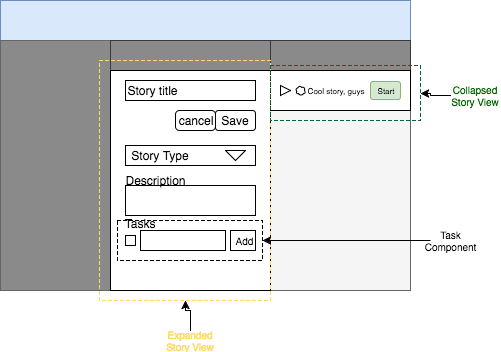

The diagram above was exported from draw.io. Its source (the exported page's mxGraphModel, read from the mxfile embedded in the PNG):
<mxGraphModel dx="616" dy="407" grid="1" gridSize="10" guides="1" tooltips="1" connect="1" arrows="1" fold="1" page="1" pageScale="1" pageWidth="850" pageHeight="1100" math="0" shadow="0">
  <root>
    <mxCell id="0" />
    <mxCell id="1" parent="0" />
    <mxCell id="2469a7b98b165486-1" value="" style="whiteSpace=wrap;html=1;strokeColor=#666666;fillColor=#f5f5f5;fontSize=12;fontColor=#FFB570;" vertex="1" parent="1">
      <mxGeometry x="70" y="40" width="410" height="290" as="geometry" />
    </mxCell>
    <mxCell id="2469a7b98b165486-2" value="" style="whiteSpace=wrap;html=1;strokeColor=#6c8ebf;fillColor=#dae8fc;fontSize=12;fontColor=#FFB570;" vertex="1" parent="1">
      <mxGeometry x="70" y="40" width="410" height="40" as="geometry" />
    </mxCell>
    <mxCell id="2469a7b98b165486-3" value="" style="whiteSpace=wrap;html=1;strokeColor=#666666;fillColor=#8A8A8A;fontSize=12;fontColor=#FFB570;gradientColor=none;" vertex="1" parent="1">
      <mxGeometry x="70" y="80" width="110" height="250" as="geometry" />
    </mxCell>
    <mxCell id="2469a7b98b165486-4" value="" style="whiteSpace=wrap;html=1;strokeColor=#000000;fillColor=#ffffff;fontSize=12;fontColor=#FFB570;" vertex="1" parent="1">
      <mxGeometry x="180" y="80" width="160" height="220" as="geometry" />
    </mxCell>
    <mxCell id="2469a7b98b165486-5" value="" style="whiteSpace=wrap;html=1;strokeColor=#36393d;fillColor=#8A8A8A;fontSize=12;fontColor=#FFB570;" vertex="1" parent="1">
      <mxGeometry x="180" y="80" width="160" height="30" as="geometry" />
    </mxCell>
    <mxCell id="2469a7b98b165486-6" value="" style="whiteSpace=wrap;html=1;strokeColor=#36393d;fillColor=#8A8A8A;fontSize=12;fontColor=#FFB570;" vertex="1" parent="1">
      <mxGeometry x="340" y="80" width="140" height="30" as="geometry" />
    </mxCell>
    <mxCell id="2469a7b98b165486-7" value="" style="whiteSpace=wrap;html=1;strokeColor=#000000;fillColor=#ffffff;fontSize=12;fontColor=#FFB570;" vertex="1" parent="1">
      <mxGeometry x="180" y="110" width="160" height="220" as="geometry" />
    </mxCell>
    <mxCell id="2469a7b98b165486-8" value="" style="whiteSpace=wrap;html=1;strokeColor=#000000;fillColor=#ffffff;gradientColor=none;fontSize=12;fontColor=#FFB570;" vertex="1" parent="1">
      <mxGeometry x="195" y="120" width="130" height="20" as="geometry" />
    </mxCell>
    <mxCell id="2469a7b98b165486-9" value="Story title" style="text;html=1;strokeColor=none;fillColor=none;align=center;verticalAlign=middle;whiteSpace=wrap;fontSize=12;fontColor=#000000;" vertex="1" parent="1">
      <mxGeometry x="195" y="120" width="55" height="20" as="geometry" />
    </mxCell>
    <mxCell id="2469a7b98b165486-10" value="" style="rounded=1;whiteSpace=wrap;html=1;strokeColor=#000000;fillColor=#ffffff;fontSize=12;fontColor=#000000;arcSize=20;" vertex="1" parent="1">
      <mxGeometry x="245" y="150" width="40" height="20" as="geometry" />
    </mxCell>
    <mxCell id="2469a7b98b165486-11" value="cancel" style="text;html=1;strokeColor=none;fillColor=none;align=center;verticalAlign=middle;whiteSpace=wrap;fontSize=12;fontColor=#000000;direction=east;" vertex="1" parent="1">
      <mxGeometry x="245" y="155" width="40" height="10" as="geometry" />
    </mxCell>
    <mxCell id="2469a7b98b165486-14" value="" style="rounded=1;whiteSpace=wrap;html=1;strokeColor=#000000;fillColor=#ffffff;fontSize=12;fontColor=#000000;" vertex="1" parent="1">
      <mxGeometry x="285" y="150" width="40" height="20" as="geometry" />
    </mxCell>
    <mxCell id="2469a7b98b165486-16" value="Save" style="text;html=1;strokeColor=none;fillColor=none;align=center;verticalAlign=middle;whiteSpace=wrap;fontSize=12;fontColor=#000000;direction=east;" vertex="1" parent="1">
      <mxGeometry x="285" y="155" width="40" height="10" as="geometry" />
    </mxCell>
    <mxCell id="2469a7b98b165486-17" value="" style="whiteSpace=wrap;html=1;strokeColor=#000000;fillColor=#ffffff;fontSize=12;fontColor=#000000;" vertex="1" parent="1">
      <mxGeometry x="195" y="185" width="130" height="20" as="geometry" />
    </mxCell>
    <mxCell id="2469a7b98b165486-18" value="Story Type" style="text;html=1;strokeColor=none;fillColor=none;align=center;verticalAlign=middle;whiteSpace=wrap;fontSize=12;fontColor=#000000;" vertex="1" parent="1">
      <mxGeometry x="200" y="185" width="60" height="20" as="geometry" />
    </mxCell>
    <mxCell id="2469a7b98b165486-19" value="" style="triangle;whiteSpace=wrap;html=1;strokeColor=#000000;fillColor=#ffffff;fontSize=12;fontColor=#000000;direction=south;" vertex="1" parent="1">
      <mxGeometry x="295" y="190" width="20" height="10" as="geometry" />
    </mxCell>
    <mxCell id="2469a7b98b165486-21" value="" style="whiteSpace=wrap;html=1;strokeColor=#000000;fillColor=#ffffff;fontSize=12;fontColor=#000000;" vertex="1" parent="1">
      <mxGeometry x="195" y="225" width="130" height="30" as="geometry" />
    </mxCell>
    <mxCell id="2469a7b98b165486-22" value="Description" style="text;html=1;strokeColor=none;fillColor=none;align=center;verticalAlign=middle;whiteSpace=wrap;fontSize=12;fontColor=#000000;" vertex="1" parent="1">
      <mxGeometry x="205" y="210" width="40" height="20" as="geometry" />
    </mxCell>
    <mxCell id="2469a7b98b165486-23" value="" style="whiteSpace=wrap;html=1;strokeColor=#000000;fillColor=#ffffff;fontSize=12;fontColor=#000000;" vertex="1" parent="1">
      <mxGeometry x="210" y="270" width="85" height="20" as="geometry" />
    </mxCell>
    <mxCell id="2469a7b98b165486-24" value="" style="whiteSpace=wrap;html=1;strokeColor=#000000;fillColor=#ffffff;fontSize=12;fontColor=#000000;" vertex="1" parent="1">
      <mxGeometry x="300" y="270" width="25" height="20" as="geometry" />
    </mxCell>
    <mxCell id="2469a7b98b165486-25" value="Add" style="text;html=1;strokeColor=none;fillColor=none;align=center;verticalAlign=middle;whiteSpace=wrap;fontSize=10;fontColor=#000000;" vertex="1" parent="1">
      <mxGeometry x="303" y="275" width="20" height="10" as="geometry" />
    </mxCell>
    <mxCell id="2469a7b98b165486-26" value="&lt;font style=&quot;font-size: 12px&quot;&gt;Tasks&lt;/font&gt;&amp;nbsp;" style="text;html=1;strokeColor=none;fillColor=none;align=center;verticalAlign=middle;whiteSpace=wrap;fontSize=10;fontColor=#000000;" vertex="1" parent="1">
      <mxGeometry x="192" y="255" width="37" height="15" as="geometry" />
    </mxCell>
    <mxCell id="2469a7b98b165486-27" value="" style="whiteSpace=wrap;html=1;strokeColor=#000000;fillColor=#FFFFFF;gradientColor=none;fontSize=10;fontColor=#000000;" vertex="1" parent="1">
      <mxGeometry x="195" y="275" width="10" height="10" as="geometry" />
    </mxCell>
    <mxCell id="2469a7b98b165486-29" value="Expanded Story View" style="text;html=1;strokeColor=none;fillColor=none;align=center;verticalAlign=middle;whiteSpace=wrap;dashed=1;fontSize=10;fontColor=#FFD966;" vertex="1" parent="1">
      <mxGeometry x="230" y="370" width="60" height="20" as="geometry" />
    </mxCell>
    <mxCell id="2469a7b98b165486-31" value="" style="whiteSpace=wrap;html=1;strokeColor=#000000;fillColor=#ffffff;fontSize=10;fontColor=#FFB570;" vertex="1" parent="1">
      <mxGeometry x="340" y="110" width="140" height="40" as="geometry" />
    </mxCell>
    <mxCell id="2469a7b98b165486-32" value="Cool story, guys" style="text;html=1;strokeColor=none;fillColor=none;align=center;verticalAlign=middle;whiteSpace=wrap;fontSize=8;fontColor=#000000;" vertex="1" parent="1">
      <mxGeometry x="375" y="120" width="60" height="20" as="geometry" />
    </mxCell>
    <mxCell id="2469a7b98b165486-33" value="" style="triangle;whiteSpace=wrap;html=1;strokeColor=#000000;fillColor=none;gradientColor=none;fontSize=10;fontColor=#000000;" vertex="1" parent="1">
      <mxGeometry x="350" y="125" width="10" height="10" as="geometry" />
    </mxCell>
    <mxCell id="2469a7b98b165486-34" value="" style="ellipse;shape=cloud;whiteSpace=wrap;html=1;strokeColor=#000000;fillColor=none;gradientColor=none;fontSize=10;fontColor=#000000;" vertex="1" parent="1">
      <mxGeometry x="365" y="125" width="10" height="10" as="geometry" />
    </mxCell>
    <mxCell id="2469a7b98b165486-35" value="" style="whiteSpace=wrap;html=1;strokeColor=#FFD966;fillColor=none;gradientColor=none;fontSize=10;fontColor=#000000;dashed=1;" vertex="1" parent="1">
      <mxGeometry x="169" y="100" width="171" height="240" as="geometry" />
    </mxCell>
    <mxCell id="2469a7b98b165486-36" style="edgeStyle=orthogonalEdgeStyle;rounded=0;html=1;entryX=0.5;entryY=1;jettySize=auto;orthogonalLoop=1;fontSize=10;fontColor=#000000;" edge="1" parent="1" source="2469a7b98b165486-29" target="2469a7b98b165486-35">
      <mxGeometry relative="1" as="geometry" />
    </mxCell>
    <mxCell id="2469a7b98b165486-37" value="" style="whiteSpace=wrap;html=1;dashed=1;strokeColor=#006633;fillColor=none;gradientColor=none;fontSize=10;fontColor=#FFD966;" vertex="1" parent="1">
      <mxGeometry x="340" y="105" width="150" height="55" as="geometry" />
    </mxCell>
    <mxCell id="2469a7b98b165486-38" value="Collapsed Story View" style="text;html=1;strokeColor=none;fillColor=none;align=center;verticalAlign=middle;whiteSpace=wrap;dashed=1;fontSize=10;fontColor=#006600;" vertex="1" parent="1">
      <mxGeometry x="520" y="125" width="50" height="20" as="geometry" />
    </mxCell>
    <mxCell id="2469a7b98b165486-39" style="edgeStyle=orthogonalEdgeStyle;rounded=0;html=1;entryX=1;entryY=0.5;jettySize=auto;orthogonalLoop=1;fontSize=10;fontColor=#006600;" edge="1" parent="1" source="2469a7b98b165486-38" target="2469a7b98b165486-37">
      <mxGeometry relative="1" as="geometry" />
    </mxCell>
    <mxCell id="46187ec0a4275e4f-1" value="" style="whiteSpace=wrap;html=1;dashed=1;strokeColor=#000000;fillColor=none;gradientColor=none;fontSize=10;fontColor=#000000;" vertex="1" parent="1">
      <mxGeometry x="187" y="260" width="145" height="40" as="geometry" />
    </mxCell>
    <mxCell id="46187ec0a4275e4f-5" style="edgeStyle=orthogonalEdgeStyle;rounded=0;html=1;entryX=1;entryY=0.5;jettySize=auto;orthogonalLoop=1;fontSize=10;fontColor=#000000;" edge="1" parent="1" source="46187ec0a4275e4f-2" target="46187ec0a4275e4f-1">
      <mxGeometry relative="1" as="geometry" />
    </mxCell>
    <mxCell id="46187ec0a4275e4f-2" value="Task Component" style="text;html=1;strokeColor=none;fillColor=none;align=center;verticalAlign=middle;whiteSpace=wrap;dashed=1;fontSize=10;fontColor=#000000;" vertex="1" parent="1">
      <mxGeometry x="500" y="270" width="40" height="20" as="geometry" />
    </mxCell>
    <mxCell id="46187ec0a4275e4f-7" value="" style="rounded=1;whiteSpace=wrap;html=1;strokeColor=#82b366;fillColor=#d5e8d4;fontSize=8;fontColor=#000000;" vertex="1" parent="1">
      <mxGeometry x="440" y="121" width="30" height="18" as="geometry" />
    </mxCell>
    <mxCell id="46187ec0a4275e4f-8" value="Start" style="text;html=1;strokeColor=none;fillColor=none;align=center;verticalAlign=middle;whiteSpace=wrap;fontSize=8;fontColor=#000000;" vertex="1" parent="1">
      <mxGeometry x="445" y="125" width="20" height="10" as="geometry" />
    </mxCell>
  </root>
</mxGraphModel>